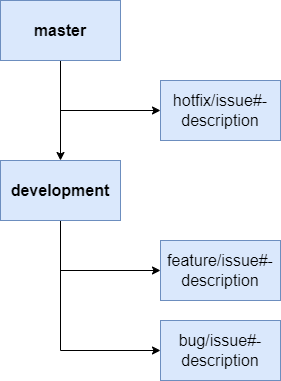

The diagram above was exported from draw.io. Its source (the exported page's mxGraphModel, read from the mxfile embedded in the PNG):
<mxGraphModel dx="1422" dy="762" grid="1" gridSize="10" guides="1" tooltips="1" connect="1" arrows="1" fold="1" page="1" pageScale="1" pageWidth="827" pageHeight="1169" math="0" shadow="0">
  <root>
    <mxCell id="0" />
    <mxCell id="1" parent="0" />
    <mxCell id="j-ZaoTQJAqHmk-KalRM--8" style="edgeStyle=orthogonalEdgeStyle;rounded=0;orthogonalLoop=1;jettySize=auto;html=1;fontSize=16;" parent="1" source="j-ZaoTQJAqHmk-KalRM--1" target="j-ZaoTQJAqHmk-KalRM--4" edge="1">
      <mxGeometry relative="1" as="geometry">
        <Array as="points">
          <mxPoint x="100" y="150" />
        </Array>
      </mxGeometry>
    </mxCell>
    <mxCell id="j-ZaoTQJAqHmk-KalRM--9" style="edgeStyle=orthogonalEdgeStyle;rounded=0;orthogonalLoop=1;jettySize=auto;html=1;fontSize=16;" parent="1" source="j-ZaoTQJAqHmk-KalRM--1" target="j-ZaoTQJAqHmk-KalRM--2" edge="1">
      <mxGeometry relative="1" as="geometry" />
    </mxCell>
    <mxCell id="j-ZaoTQJAqHmk-KalRM--1" value="master" style="rounded=0;whiteSpace=wrap;html=1;fontSize=16;fontStyle=1;fillColor=#dae8fc;strokeColor=#6c8ebf;" parent="1" vertex="1">
      <mxGeometry x="40" y="40" width="120" height="60" as="geometry" />
    </mxCell>
    <mxCell id="j-ZaoTQJAqHmk-KalRM--10" style="edgeStyle=orthogonalEdgeStyle;rounded=0;orthogonalLoop=1;jettySize=auto;html=1;fontSize=16;" parent="1" source="j-ZaoTQJAqHmk-KalRM--2" target="j-ZaoTQJAqHmk-KalRM--3" edge="1">
      <mxGeometry relative="1" as="geometry">
        <Array as="points">
          <mxPoint x="100" y="310" />
        </Array>
      </mxGeometry>
    </mxCell>
    <mxCell id="j-ZaoTQJAqHmk-KalRM--11" style="edgeStyle=orthogonalEdgeStyle;rounded=0;orthogonalLoop=1;jettySize=auto;html=1;fontSize=16;" parent="1" source="j-ZaoTQJAqHmk-KalRM--2" target="j-ZaoTQJAqHmk-KalRM--7" edge="1">
      <mxGeometry relative="1" as="geometry">
        <Array as="points">
          <mxPoint x="100" y="390" />
        </Array>
      </mxGeometry>
    </mxCell>
    <mxCell id="j-ZaoTQJAqHmk-KalRM--2" value="development" style="rounded=0;whiteSpace=wrap;html=1;fontSize=16;fontStyle=1;fillColor=#dae8fc;strokeColor=#6c8ebf;" parent="1" vertex="1">
      <mxGeometry x="40" y="200" width="120" height="60" as="geometry" />
    </mxCell>
    <mxCell id="j-ZaoTQJAqHmk-KalRM--3" value="feature/issue#-description" style="rounded=0;whiteSpace=wrap;html=1;fontSize=16;fillColor=#dae8fc;strokeColor=#6c8ebf;" parent="1" vertex="1">
      <mxGeometry x="200" y="280" width="120" height="60" as="geometry" />
    </mxCell>
    <mxCell id="j-ZaoTQJAqHmk-KalRM--4" value="hotfix/issue#-description" style="rounded=0;whiteSpace=wrap;html=1;fontSize=16;fillColor=#dae8fc;strokeColor=#6c8ebf;" parent="1" vertex="1">
      <mxGeometry x="200" y="120" width="120" height="60" as="geometry" />
    </mxCell>
    <mxCell id="j-ZaoTQJAqHmk-KalRM--7" value="bug/issue#-description" style="rounded=0;whiteSpace=wrap;html=1;fontSize=16;fillColor=#dae8fc;strokeColor=#6c8ebf;" parent="1" vertex="1">
      <mxGeometry x="200" y="360" width="120" height="60" as="geometry" />
    </mxCell>
  </root>
</mxGraphModel>